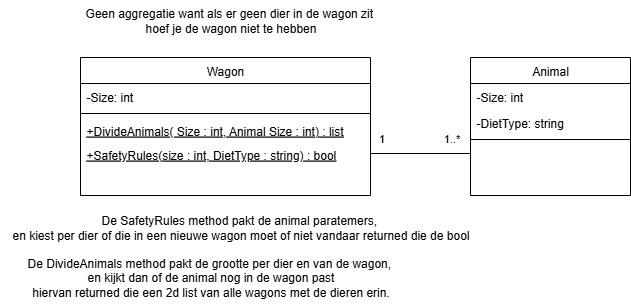

The diagram above was exported from draw.io. Its source (the exported page's mxGraphModel, read from the mxfile embedded in the PNG):
<mxGraphModel dx="513" dy="578" grid="1" gridSize="10" guides="1" tooltips="1" connect="1" arrows="1" fold="1" page="1" pageScale="1" pageWidth="827" pageHeight="1169" math="0" shadow="0">
  <root>
    <mxCell id="WIyWlLk6GJQsqaUBKTNV-0" />
    <mxCell id="WIyWlLk6GJQsqaUBKTNV-1" parent="WIyWlLk6GJQsqaUBKTNV-0" />
    <mxCell id="zkfFHV4jXpPFQw0GAbJ--6" value="Animal" style="swimlane;fontStyle=0;align=center;verticalAlign=top;childLayout=stackLayout;horizontal=1;startSize=26;horizontalStack=0;resizeParent=1;resizeLast=0;collapsible=1;marginBottom=0;rounded=0;shadow=0;strokeWidth=1;" parent="WIyWlLk6GJQsqaUBKTNV-1" vertex="1">
      <mxGeometry x="470" y="180" width="160" height="138" as="geometry">
        <mxRectangle x="130" y="380" width="160" height="26" as="alternateBounds" />
      </mxGeometry>
    </mxCell>
    <mxCell id="zkfFHV4jXpPFQw0GAbJ--7" value="-Size: int" style="text;align=left;verticalAlign=top;spacingLeft=4;spacingRight=4;overflow=hidden;rotatable=0;points=[[0,0.5],[1,0.5]];portConstraint=eastwest;" parent="zkfFHV4jXpPFQw0GAbJ--6" vertex="1">
      <mxGeometry y="26" width="160" height="26" as="geometry" />
    </mxCell>
    <mxCell id="4W2Z_wAuObiyE9pQpgqz-12" value="-DietType: string" style="text;align=left;verticalAlign=top;spacingLeft=4;spacingRight=4;overflow=hidden;rotatable=0;points=[[0,0.5],[1,0.5]];portConstraint=eastwest;rounded=0;shadow=0;html=0;" vertex="1" parent="zkfFHV4jXpPFQw0GAbJ--6">
      <mxGeometry y="52" width="160" height="26" as="geometry" />
    </mxCell>
    <mxCell id="zkfFHV4jXpPFQw0GAbJ--9" value="" style="line;html=1;strokeWidth=1;align=left;verticalAlign=middle;spacingTop=-1;spacingLeft=3;spacingRight=3;rotatable=0;labelPosition=right;points=[];portConstraint=eastwest;" parent="zkfFHV4jXpPFQw0GAbJ--6" vertex="1">
      <mxGeometry y="78" width="160" height="8" as="geometry" />
    </mxCell>
    <mxCell id="4W2Z_wAuObiyE9pQpgqz-0" value="Wagon" style="swimlane;fontStyle=0;align=center;verticalAlign=top;childLayout=stackLayout;horizontal=1;startSize=26;horizontalStack=0;resizeParent=1;resizeLast=0;collapsible=1;marginBottom=0;rounded=0;shadow=0;strokeWidth=1;" vertex="1" parent="WIyWlLk6GJQsqaUBKTNV-1">
      <mxGeometry x="80" y="180" width="290" height="138" as="geometry">
        <mxRectangle x="130" y="380" width="160" height="26" as="alternateBounds" />
      </mxGeometry>
    </mxCell>
    <mxCell id="4W2Z_wAuObiyE9pQpgqz-1" value="-Size: int" style="text;align=left;verticalAlign=top;spacingLeft=4;spacingRight=4;overflow=hidden;rotatable=0;points=[[0,0.5],[1,0.5]];portConstraint=eastwest;" vertex="1" parent="4W2Z_wAuObiyE9pQpgqz-0">
      <mxGeometry y="26" width="290" height="26" as="geometry" />
    </mxCell>
    <mxCell id="4W2Z_wAuObiyE9pQpgqz-3" value="" style="line;html=1;strokeWidth=1;align=left;verticalAlign=middle;spacingTop=-1;spacingLeft=3;spacingRight=3;rotatable=0;labelPosition=right;points=[];portConstraint=eastwest;" vertex="1" parent="4W2Z_wAuObiyE9pQpgqz-0">
      <mxGeometry y="52" width="290" height="8" as="geometry" />
    </mxCell>
    <mxCell id="4W2Z_wAuObiyE9pQpgqz-4" value="+DivideAnimals( Size : int, Animal Size : int) : list" style="text;align=left;verticalAlign=top;spacingLeft=4;spacingRight=4;overflow=hidden;rotatable=0;points=[[0,0.5],[1,0.5]];portConstraint=eastwest;fontStyle=4" vertex="1" parent="4W2Z_wAuObiyE9pQpgqz-0">
      <mxGeometry y="60" width="290" height="24" as="geometry" />
    </mxCell>
    <mxCell id="4W2Z_wAuObiyE9pQpgqz-6" value="+SafetyRules(size : int, DietType : string) : bool" style="text;align=left;verticalAlign=top;spacingLeft=4;spacingRight=4;overflow=hidden;rotatable=0;points=[[0,0.5],[1,0.5]];portConstraint=eastwest;fontStyle=4" vertex="1" parent="4W2Z_wAuObiyE9pQpgqz-0">
      <mxGeometry y="84" width="290" height="24" as="geometry" />
    </mxCell>
    <mxCell id="4W2Z_wAuObiyE9pQpgqz-8" value="" style="endArrow=none;html=1;rounded=0;exitX=1;exitY=0.5;exitDx=0;exitDy=0;" edge="1" parent="WIyWlLk6GJQsqaUBKTNV-1" source="4W2Z_wAuObiyE9pQpgqz-6">
      <mxGeometry width="50" height="50" relative="1" as="geometry">
        <mxPoint x="390" y="320" as="sourcePoint" />
        <mxPoint x="470" y="276" as="targetPoint" />
      </mxGeometry>
    </mxCell>
    <mxCell id="4W2Z_wAuObiyE9pQpgqz-9" value="1..*" style="edgeLabel;html=1;align=center;verticalAlign=middle;resizable=0;points=[];" vertex="1" connectable="0" parent="4W2Z_wAuObiyE9pQpgqz-8">
      <mxGeometry x="-0.004" y="-3" relative="1" as="geometry">
        <mxPoint x="30" y="-19" as="offset" />
      </mxGeometry>
    </mxCell>
    <mxCell id="4W2Z_wAuObiyE9pQpgqz-10" value="1" style="edgeLabel;html=1;align=center;verticalAlign=middle;resizable=0;points=[];" vertex="1" connectable="0" parent="4W2Z_wAuObiyE9pQpgqz-8">
      <mxGeometry x="-0.784" y="-2" relative="1" as="geometry">
        <mxPoint x="-1" y="-18" as="offset" />
      </mxGeometry>
    </mxCell>
    <mxCell id="4W2Z_wAuObiyE9pQpgqz-11" value="Geen aggregatie want als er geen dier in de wagon zit&amp;nbsp;&lt;div&gt;hoef je de wagon niet te hebben&lt;/div&gt;" style="text;html=1;align=center;verticalAlign=middle;resizable=0;points=[];autosize=1;strokeColor=none;fillColor=none;" vertex="1" parent="WIyWlLk6GJQsqaUBKTNV-1">
      <mxGeometry x="75" y="123" width="310" height="40" as="geometry" />
    </mxCell>
    <mxCell id="4W2Z_wAuObiyE9pQpgqz-13" value="De SafetyRules method pakt de animal paratemers,&amp;nbsp;&lt;div&gt;en kiest per dier of die in een nieuwe wagon moet of niet vandaar returned die de bool&lt;/div&gt;" style="text;html=1;align=center;verticalAlign=middle;resizable=0;points=[];autosize=1;strokeColor=none;fillColor=none;" vertex="1" parent="WIyWlLk6GJQsqaUBKTNV-1">
      <mxGeometry y="330" width="480" height="40" as="geometry" />
    </mxCell>
    <mxCell id="4W2Z_wAuObiyE9pQpgqz-14" value="De DivideAnimals method pakt de grootte per dier en van de wagon,&amp;nbsp;&lt;div&gt;en kijkt dan of de animal nog in de wagon past&lt;div&gt;hiervan returned die een 2d list van alle wagons met de dieren erin.&lt;/div&gt;&lt;/div&gt;" style="text;html=1;align=center;verticalAlign=middle;resizable=0;points=[];autosize=1;strokeColor=none;fillColor=none;" vertex="1" parent="WIyWlLk6GJQsqaUBKTNV-1">
      <mxGeometry x="15" y="370" width="390" height="60" as="geometry" />
    </mxCell>
  </root>
</mxGraphModel>